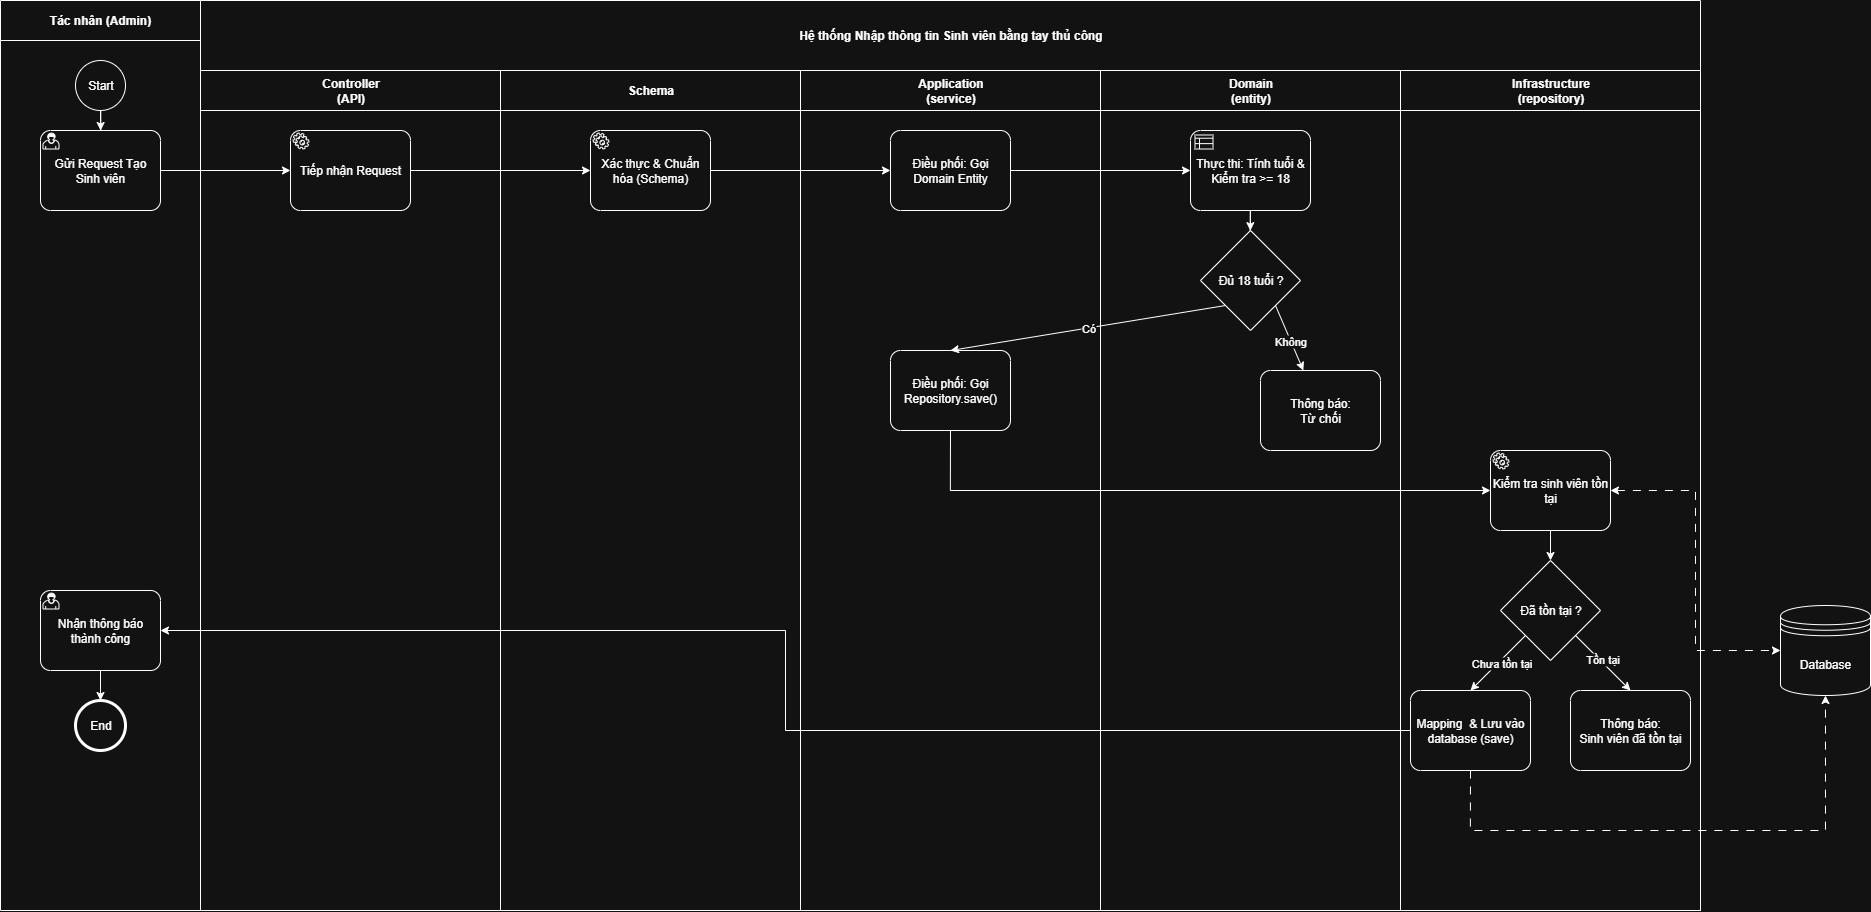

The diagram above was exported from draw.io. Its source (the exported page's mxGraphModel, read from the mxfile embedded in the PNG):
<mxGraphModel dx="2937" dy="1746" grid="0" gridSize="10" guides="1" tooltips="1" connect="1" arrows="1" fold="1" page="0" pageScale="1" pageWidth="850" pageHeight="1100" math="0" shadow="0">
  <root>
    <mxCell id="0" />
    <mxCell id="1" parent="0" />
    <mxCell id="Uy9E7wqUqfGEhhEIYSgD-1" value="" style="group" vertex="1" connectable="0" parent="1">
      <mxGeometry x="20" y="40" width="1870" height="910" as="geometry" />
    </mxCell>
    <mxCell id="Uy9E7wqUqfGEhhEIYSgD-2" value="Tác nhân (Admin)" style="swimlane;whiteSpace=wrap;html=1;startSize=40;movable=1;resizable=1;rotatable=1;deletable=1;editable=1;locked=0;connectable=1;" vertex="1" parent="Uy9E7wqUqfGEhhEIYSgD-1">
      <mxGeometry width="200" height="910" as="geometry" />
    </mxCell>
    <mxCell id="Uy9E7wqUqfGEhhEIYSgD-3" style="edgeStyle=orthogonalEdgeStyle;rounded=0;orthogonalLoop=1;jettySize=auto;html=1;exitX=0.5;exitY=1;exitDx=0;exitDy=0;exitPerimeter=0;movable=1;resizable=1;rotatable=1;deletable=1;editable=1;locked=0;connectable=1;" edge="1" parent="Uy9E7wqUqfGEhhEIYSgD-2" source="Uy9E7wqUqfGEhhEIYSgD-4" target="Uy9E7wqUqfGEhhEIYSgD-5">
      <mxGeometry relative="1" as="geometry" />
    </mxCell>
    <mxCell id="Uy9E7wqUqfGEhhEIYSgD-4" value="Start" style="points=[[0.145,0.145,0],[0.5,0,0],[0.855,0.145,0],[1,0.5,0],[0.855,0.855,0],[0.5,1,0],[0.145,0.855,0],[0,0.5,0]];shape=mxgraph.bpmn.event;html=1;verticalLabelPosition=middle;labelBackgroundColor=none;verticalAlign=middle;align=center;perimeter=ellipsePerimeter;outlineConnect=0;aspect=fixed;outline=standard;symbol=general;labelPosition=center;movable=1;resizable=1;rotatable=1;deletable=1;editable=1;locked=0;connectable=1;" vertex="1" parent="Uy9E7wqUqfGEhhEIYSgD-2">
      <mxGeometry x="75" y="60" width="50" height="50" as="geometry" />
    </mxCell>
    <mxCell id="Uy9E7wqUqfGEhhEIYSgD-5" value="Gửi Request Tạo Sinh viên" style="points=[[0.25,0,0],[0.5,0,0],[0.75,0,0],[1,0.25,0],[1,0.5,0],[1,0.75,0],[0.75,1,0],[0.5,1,0],[0.25,1,0],[0,0.75,0],[0,0.5,0],[0,0.25,0]];shape=mxgraph.bpmn.task2;whiteSpace=wrap;rectStyle=rounded;size=10;html=1;container=1;expand=0;collapsible=0;taskMarker=user;movable=1;resizable=1;rotatable=1;deletable=1;editable=1;locked=0;connectable=1;" vertex="1" parent="Uy9E7wqUqfGEhhEIYSgD-2">
      <mxGeometry x="40" y="130" width="120" height="80" as="geometry" />
    </mxCell>
    <mxCell id="Uy9E7wqUqfGEhhEIYSgD-6" value="End" style="points=[[0.145,0.145,0],[0.5,0,0],[0.855,0.145,0],[1,0.5,0],[0.855,0.855,0],[0.5,1,0],[0.145,0.855,0],[0,0.5,0]];shape=mxgraph.bpmn.event;html=1;verticalLabelPosition=middle;labelBackgroundColor=none;verticalAlign=middle;align=center;perimeter=ellipsePerimeter;outlineConnect=0;aspect=fixed;outline=end;symbol=terminate2;labelPosition=center;movable=1;resizable=1;rotatable=1;deletable=1;editable=1;locked=0;connectable=1;" vertex="1" parent="Uy9E7wqUqfGEhhEIYSgD-2">
      <mxGeometry x="75" y="700" width="50" height="50" as="geometry" />
    </mxCell>
    <mxCell id="Uy9E7wqUqfGEhhEIYSgD-7" value="Nhận thông báo thành công" style="points=[[0.25,0,0],[0.5,0,0],[0.75,0,0],[1,0.25,0],[1,0.5,0],[1,0.75,0],[0.75,1,0],[0.5,1,0],[0.25,1,0],[0,0.75,0],[0,0.5,0],[0,0.25,0]];shape=mxgraph.bpmn.task2;whiteSpace=wrap;rectStyle=rounded;size=10;html=1;container=1;expand=0;collapsible=0;taskMarker=user;" vertex="1" parent="Uy9E7wqUqfGEhhEIYSgD-2">
      <mxGeometry x="40" y="590" width="120" height="80" as="geometry" />
    </mxCell>
    <mxCell id="Uy9E7wqUqfGEhhEIYSgD-8" style="edgeStyle=orthogonalEdgeStyle;rounded=0;orthogonalLoop=1;jettySize=auto;html=1;exitX=0.5;exitY=1;exitDx=0;exitDy=0;exitPerimeter=0;entryX=0.5;entryY=0;entryDx=0;entryDy=0;entryPerimeter=0;" edge="1" parent="Uy9E7wqUqfGEhhEIYSgD-2" source="Uy9E7wqUqfGEhhEIYSgD-7" target="Uy9E7wqUqfGEhhEIYSgD-6">
      <mxGeometry relative="1" as="geometry" />
    </mxCell>
    <mxCell id="Uy9E7wqUqfGEhhEIYSgD-9" value="Hệ thống Nhập thông tin Sinh viên bằng tay thủ công" style="swimlane;childLayout=stackLayout;resizeParent=1;resizeParentMax=0;startSize=70;html=1;flipV=0;flipH=1;container=0;movable=1;resizable=1;rotatable=1;deletable=1;editable=1;locked=0;connectable=1;" vertex="1" parent="Uy9E7wqUqfGEhhEIYSgD-1">
      <mxGeometry x="200" width="1500" height="910" as="geometry" />
    </mxCell>
    <mxCell id="Uy9E7wqUqfGEhhEIYSgD-10" value="Controller&lt;div&gt;(API)&lt;/div&gt;" style="swimlane;startSize=40;html=1;movable=1;resizable=1;rotatable=1;deletable=1;editable=1;locked=0;connectable=1;" vertex="1" parent="Uy9E7wqUqfGEhhEIYSgD-9">
      <mxGeometry y="70" width="300" height="840" as="geometry" />
    </mxCell>
    <mxCell id="Uy9E7wqUqfGEhhEIYSgD-11" value="Tiếp nhận Request" style="points=[[0.25,0,0],[0.5,0,0],[0.75,0,0],[1,0.25,0],[1,0.5,0],[1,0.75,0],[0.75,1,0],[0.5,1,0],[0.25,1,0],[0,0.75,0],[0,0.5,0],[0,0.25,0]];shape=mxgraph.bpmn.task2;whiteSpace=wrap;rectStyle=rounded;size=10;html=1;container=1;expand=0;collapsible=0;taskMarker=service;movable=1;resizable=1;rotatable=1;deletable=1;editable=1;locked=0;connectable=1;" vertex="1" parent="Uy9E7wqUqfGEhhEIYSgD-10">
      <mxGeometry x="90" y="60" width="120" height="80" as="geometry" />
    </mxCell>
    <mxCell id="Uy9E7wqUqfGEhhEIYSgD-12" value="Schema" style="swimlane;startSize=40;html=1;movable=1;resizable=1;rotatable=1;deletable=1;editable=1;locked=0;connectable=1;" vertex="1" parent="Uy9E7wqUqfGEhhEIYSgD-9">
      <mxGeometry x="300" y="70" width="300" height="840" as="geometry" />
    </mxCell>
    <mxCell id="Uy9E7wqUqfGEhhEIYSgD-13" value="Xác thực &amp;amp; Chuẩn hóa (Schema)" style="points=[[0.25,0,0],[0.5,0,0],[0.75,0,0],[1,0.25,0],[1,0.5,0],[1,0.75,0],[0.75,1,0],[0.5,1,0],[0.25,1,0],[0,0.75,0],[0,0.5,0],[0,0.25,0]];shape=mxgraph.bpmn.task2;whiteSpace=wrap;rectStyle=rounded;size=10;html=1;container=1;expand=0;collapsible=0;taskMarker=service;movable=1;resizable=1;rotatable=1;deletable=1;editable=1;locked=0;connectable=1;" vertex="1" parent="Uy9E7wqUqfGEhhEIYSgD-12">
      <mxGeometry x="90" y="60" width="120" height="80" as="geometry" />
    </mxCell>
    <mxCell id="Uy9E7wqUqfGEhhEIYSgD-14" value="Application&lt;div&gt;(service)&lt;/div&gt;" style="swimlane;startSize=40;html=1;movable=1;resizable=1;rotatable=1;deletable=1;editable=1;locked=0;connectable=1;" vertex="1" parent="Uy9E7wqUqfGEhhEIYSgD-9">
      <mxGeometry x="600" y="70" width="300" height="840" as="geometry" />
    </mxCell>
    <mxCell id="Uy9E7wqUqfGEhhEIYSgD-15" value="Điều phối: Gọi Domain Entity" style="points=[[0.25,0,0],[0.5,0,0],[0.75,0,0],[1,0.25,0],[1,0.5,0],[1,0.75,0],[0.75,1,0],[0.5,1,0],[0.25,1,0],[0,0.75,0],[0,0.5,0],[0,0.25,0]];shape=mxgraph.bpmn.task2;whiteSpace=wrap;rectStyle=rounded;size=10;html=1;container=1;expand=0;collapsible=0;taskMarker=abstract;movable=1;resizable=1;rotatable=1;deletable=1;editable=1;locked=0;connectable=1;" vertex="1" parent="Uy9E7wqUqfGEhhEIYSgD-14">
      <mxGeometry x="90" y="60" width="120" height="80" as="geometry" />
    </mxCell>
    <mxCell id="Uy9E7wqUqfGEhhEIYSgD-16" value="Điều phối: Gọi Repository.save()" style="points=[[0.25,0,0],[0.5,0,0],[0.75,0,0],[1,0.25,0],[1,0.5,0],[1,0.75,0],[0.75,1,0],[0.5,1,0],[0.25,1,0],[0,0.75,0],[0,0.5,0],[0,0.25,0]];shape=mxgraph.bpmn.task2;whiteSpace=wrap;rectStyle=rounded;size=10;html=1;container=1;expand=0;collapsible=0;taskMarker=abstract;movable=1;resizable=1;rotatable=1;deletable=1;editable=1;locked=0;connectable=1;" vertex="1" parent="Uy9E7wqUqfGEhhEIYSgD-14">
      <mxGeometry x="90" y="280" width="120" height="80" as="geometry" />
    </mxCell>
    <mxCell id="Uy9E7wqUqfGEhhEIYSgD-17" value="Domain&lt;div&gt;(entity)&lt;/div&gt;" style="swimlane;startSize=40;html=1;movable=1;resizable=1;rotatable=1;deletable=1;editable=1;locked=0;connectable=1;" vertex="1" parent="Uy9E7wqUqfGEhhEIYSgD-9">
      <mxGeometry x="900" y="70" width="300" height="840" as="geometry" />
    </mxCell>
    <mxCell id="Uy9E7wqUqfGEhhEIYSgD-18" style="edgeStyle=orthogonalEdgeStyle;rounded=0;orthogonalLoop=1;jettySize=auto;html=1;exitX=0.5;exitY=1;exitDx=0;exitDy=0;exitPerimeter=0;" edge="1" parent="Uy9E7wqUqfGEhhEIYSgD-17" source="Uy9E7wqUqfGEhhEIYSgD-19" target="Uy9E7wqUqfGEhhEIYSgD-22">
      <mxGeometry relative="1" as="geometry" />
    </mxCell>
    <mxCell id="Uy9E7wqUqfGEhhEIYSgD-19" value="Thực thi: Tính tuổi &amp;amp; Kiểm tra &amp;gt;= 18" style="points=[[0.25,0,0],[0.5,0,0],[0.75,0,0],[1,0.25,0],[1,0.5,0],[1,0.75,0],[0.75,1,0],[0.5,1,0],[0.25,1,0],[0,0.75,0],[0,0.5,0],[0,0.25,0]];shape=mxgraph.bpmn.task2;whiteSpace=wrap;rectStyle=rounded;size=10;html=1;container=1;expand=0;collapsible=0;taskMarker=businessRule;movable=1;resizable=1;rotatable=1;deletable=1;editable=1;locked=0;connectable=1;" vertex="1" parent="Uy9E7wqUqfGEhhEIYSgD-17">
      <mxGeometry x="90" y="60" width="120" height="80" as="geometry" />
    </mxCell>
    <mxCell id="Uy9E7wqUqfGEhhEIYSgD-20" style="rounded=0;orthogonalLoop=1;jettySize=auto;html=1;exitX=0.75;exitY=0.75;exitDx=0;exitDy=0;exitPerimeter=0;" edge="1" parent="Uy9E7wqUqfGEhhEIYSgD-17" source="Uy9E7wqUqfGEhhEIYSgD-22" target="Uy9E7wqUqfGEhhEIYSgD-23">
      <mxGeometry relative="1" as="geometry" />
    </mxCell>
    <mxCell id="Uy9E7wqUqfGEhhEIYSgD-21" value="Không" style="edgeLabel;html=1;align=center;verticalAlign=middle;resizable=0;points=[];" vertex="1" connectable="0" parent="Uy9E7wqUqfGEhhEIYSgD-20">
      <mxGeometry x="0.0352" y="-1" relative="1" as="geometry">
        <mxPoint as="offset" />
      </mxGeometry>
    </mxCell>
    <mxCell id="Uy9E7wqUqfGEhhEIYSgD-22" value="Đủ 18 tuổi ?" style="points=[[0.25,0.25,0],[0.5,0,0],[0.75,0.25,0],[1,0.5,0],[0.75,0.75,0],[0.5,1,0],[0.25,0.75,0],[0,0.5,0]];shape=mxgraph.bpmn.gateway2;html=1;verticalLabelPosition=middle;labelBackgroundColor=none;verticalAlign=middle;align=center;perimeter=rhombusPerimeter;outlineConnect=0;outline=none;symbol=none;labelPosition=center;movable=1;resizable=1;rotatable=1;deletable=1;editable=1;locked=0;connectable=1;" vertex="1" parent="Uy9E7wqUqfGEhhEIYSgD-17">
      <mxGeometry x="100" y="160" width="100" height="100" as="geometry" />
    </mxCell>
    <mxCell id="Uy9E7wqUqfGEhhEIYSgD-23" value="Thông báo:&lt;div&gt;Từ chối&lt;/div&gt;" style="points=[[0.25,0,0],[0.5,0,0],[0.75,0,0],[1,0.25,0],[1,0.5,0],[1,0.75,0],[0.75,1,0],[0.5,1,0],[0.25,1,0],[0,0.75,0],[0,0.5,0],[0,0.25,0]];shape=mxgraph.bpmn.task2;whiteSpace=wrap;rectStyle=rounded;size=10;html=1;container=1;expand=0;collapsible=0;taskMarker=abstract;movable=1;resizable=1;rotatable=1;deletable=1;editable=1;locked=0;connectable=1;" vertex="1" parent="Uy9E7wqUqfGEhhEIYSgD-17">
      <mxGeometry x="160" y="300" width="120" height="80" as="geometry" />
    </mxCell>
    <mxCell id="Uy9E7wqUqfGEhhEIYSgD-24" value="Infrastructure&lt;div&gt;(repository)&lt;/div&gt;" style="swimlane;startSize=40;html=1;movable=1;resizable=1;rotatable=1;deletable=1;editable=1;locked=0;connectable=1;" vertex="1" parent="Uy9E7wqUqfGEhhEIYSgD-9">
      <mxGeometry x="1200" y="70" width="300" height="840" as="geometry" />
    </mxCell>
    <mxCell id="Uy9E7wqUqfGEhhEIYSgD-25" value="Kiểm tra sinh viên tồn tại" style="points=[[0.25,0,0],[0.5,0,0],[0.75,0,0],[1,0.25,0],[1,0.5,0],[1,0.75,0],[0.75,1,0],[0.5,1,0],[0.25,1,0],[0,0.75,0],[0,0.5,0],[0,0.25,0]];shape=mxgraph.bpmn.task2;whiteSpace=wrap;rectStyle=rounded;size=10;html=1;container=1;expand=0;collapsible=0;taskMarker=service;movable=1;resizable=1;rotatable=1;deletable=1;editable=1;locked=0;connectable=1;" vertex="1" parent="Uy9E7wqUqfGEhhEIYSgD-24">
      <mxGeometry x="90" y="380" width="120" height="80" as="geometry" />
    </mxCell>
    <mxCell id="Uy9E7wqUqfGEhhEIYSgD-26" value="Đã tồn tại ?" style="points=[[0.25,0.25,0],[0.5,0,0],[0.75,0.25,0],[1,0.5,0],[0.75,0.75,0],[0.5,1,0],[0.25,0.75,0],[0,0.5,0]];shape=mxgraph.bpmn.gateway2;html=1;verticalLabelPosition=middle;labelBackgroundColor=none;verticalAlign=middle;align=center;perimeter=rhombusPerimeter;outlineConnect=0;outline=none;symbol=none;labelPosition=center;movable=1;resizable=1;rotatable=1;deletable=1;editable=1;locked=0;connectable=1;" vertex="1" parent="Uy9E7wqUqfGEhhEIYSgD-24">
      <mxGeometry x="100" y="490" width="100" height="100" as="geometry" />
    </mxCell>
    <mxCell id="Uy9E7wqUqfGEhhEIYSgD-27" style="edgeStyle=orthogonalEdgeStyle;rounded=0;orthogonalLoop=1;jettySize=auto;html=1;exitX=0.5;exitY=1;exitDx=0;exitDy=0;exitPerimeter=0;entryX=0.5;entryY=0;entryDx=0;entryDy=0;entryPerimeter=0;movable=1;resizable=1;rotatable=1;deletable=1;editable=1;locked=0;connectable=1;" edge="1" parent="Uy9E7wqUqfGEhhEIYSgD-24" source="Uy9E7wqUqfGEhhEIYSgD-25" target="Uy9E7wqUqfGEhhEIYSgD-26">
      <mxGeometry relative="1" as="geometry" />
    </mxCell>
    <mxCell id="Uy9E7wqUqfGEhhEIYSgD-28" value="Mapping&amp;nbsp; &amp;amp; Lưu vào database (save)" style="points=[[0.25,0,0],[0.5,0,0],[0.75,0,0],[1,0.25,0],[1,0.5,0],[1,0.75,0],[0.75,1,0],[0.5,1,0],[0.25,1,0],[0,0.75,0],[0,0.5,0],[0,0.25,0]];shape=mxgraph.bpmn.task2;whiteSpace=wrap;rectStyle=rounded;size=10;html=1;container=1;expand=0;collapsible=0;taskMarker=abstract;movable=1;resizable=1;rotatable=1;deletable=1;editable=1;locked=0;connectable=1;" vertex="1" parent="Uy9E7wqUqfGEhhEIYSgD-24">
      <mxGeometry x="10" y="620" width="120" height="80" as="geometry" />
    </mxCell>
    <mxCell id="Uy9E7wqUqfGEhhEIYSgD-29" value="Thông báo:&lt;div&gt;Sinh viên đã tồn tại&lt;/div&gt;" style="points=[[0.25,0,0],[0.5,0,0],[0.75,0,0],[1,0.25,0],[1,0.5,0],[1,0.75,0],[0.75,1,0],[0.5,1,0],[0.25,1,0],[0,0.75,0],[0,0.5,0],[0,0.25,0]];shape=mxgraph.bpmn.task2;whiteSpace=wrap;rectStyle=rounded;size=10;html=1;container=1;expand=0;collapsible=0;taskMarker=abstract;movable=1;resizable=1;rotatable=1;deletable=1;editable=1;locked=0;connectable=1;" vertex="1" parent="Uy9E7wqUqfGEhhEIYSgD-24">
      <mxGeometry x="170" y="620" width="120" height="80" as="geometry" />
    </mxCell>
    <mxCell id="Uy9E7wqUqfGEhhEIYSgD-30" style="rounded=0;orthogonalLoop=1;jettySize=auto;html=1;exitX=0.75;exitY=0.75;exitDx=0;exitDy=0;exitPerimeter=0;entryX=0.5;entryY=0;entryDx=0;entryDy=0;entryPerimeter=0;movable=1;resizable=1;rotatable=1;deletable=1;editable=1;locked=0;connectable=1;" edge="1" parent="Uy9E7wqUqfGEhhEIYSgD-24" source="Uy9E7wqUqfGEhhEIYSgD-26">
      <mxGeometry relative="1" as="geometry">
        <mxPoint x="230.00000000000045" y="620" as="targetPoint" />
      </mxGeometry>
    </mxCell>
    <mxCell id="Uy9E7wqUqfGEhhEIYSgD-31" value="Tồn tại" style="edgeLabel;html=1;align=center;verticalAlign=middle;resizable=1;points=[];movable=1;rotatable=1;deletable=1;editable=1;locked=0;connectable=1;" vertex="1" connectable="0" parent="Uy9E7wqUqfGEhhEIYSgD-30">
      <mxGeometry x="-0.0843" y="2" relative="1" as="geometry">
        <mxPoint as="offset" />
      </mxGeometry>
    </mxCell>
    <mxCell id="Uy9E7wqUqfGEhhEIYSgD-32" style="rounded=0;orthogonalLoop=1;jettySize=auto;html=1;exitX=0.25;exitY=0.75;exitDx=0;exitDy=0;exitPerimeter=0;entryX=0.5;entryY=0;entryDx=0;entryDy=0;entryPerimeter=0;movable=1;resizable=1;rotatable=1;deletable=1;editable=1;locked=0;connectable=1;" edge="1" parent="Uy9E7wqUqfGEhhEIYSgD-24" source="Uy9E7wqUqfGEhhEIYSgD-26">
      <mxGeometry relative="1" as="geometry">
        <Array as="points" />
        <mxPoint x="69.99999999999955" y="620" as="targetPoint" />
      </mxGeometry>
    </mxCell>
    <mxCell id="Uy9E7wqUqfGEhhEIYSgD-33" value="Chưa tồn tại" style="edgeLabel;html=1;align=center;verticalAlign=middle;resizable=1;points=[];movable=1;rotatable=1;deletable=1;editable=1;locked=0;connectable=1;" vertex="1" connectable="0" parent="Uy9E7wqUqfGEhhEIYSgD-32">
      <mxGeometry x="-0.038" y="1" relative="1" as="geometry">
        <mxPoint as="offset" />
      </mxGeometry>
    </mxCell>
    <mxCell id="Uy9E7wqUqfGEhhEIYSgD-34" style="edgeStyle=orthogonalEdgeStyle;rounded=0;orthogonalLoop=1;jettySize=auto;html=1;exitX=1;exitY=0.5;exitDx=0;exitDy=0;exitPerimeter=0;movable=1;resizable=1;rotatable=1;deletable=1;editable=1;locked=0;connectable=1;" edge="1" parent="Uy9E7wqUqfGEhhEIYSgD-9" source="Uy9E7wqUqfGEhhEIYSgD-11" target="Uy9E7wqUqfGEhhEIYSgD-13">
      <mxGeometry relative="1" as="geometry" />
    </mxCell>
    <mxCell id="Uy9E7wqUqfGEhhEIYSgD-35" style="edgeStyle=orthogonalEdgeStyle;rounded=0;orthogonalLoop=1;jettySize=auto;html=1;exitX=1;exitY=0.5;exitDx=0;exitDy=0;exitPerimeter=0;movable=1;resizable=1;rotatable=1;deletable=1;editable=1;locked=0;connectable=1;" edge="1" parent="Uy9E7wqUqfGEhhEIYSgD-9" source="Uy9E7wqUqfGEhhEIYSgD-13" target="Uy9E7wqUqfGEhhEIYSgD-15">
      <mxGeometry relative="1" as="geometry" />
    </mxCell>
    <mxCell id="Uy9E7wqUqfGEhhEIYSgD-36" style="edgeStyle=orthogonalEdgeStyle;rounded=0;orthogonalLoop=1;jettySize=auto;html=1;exitX=1;exitY=0.5;exitDx=0;exitDy=0;exitPerimeter=0;movable=1;resizable=1;rotatable=1;deletable=1;editable=1;locked=0;connectable=1;" edge="1" parent="Uy9E7wqUqfGEhhEIYSgD-9" source="Uy9E7wqUqfGEhhEIYSgD-15" target="Uy9E7wqUqfGEhhEIYSgD-19">
      <mxGeometry relative="1" as="geometry" />
    </mxCell>
    <mxCell id="Uy9E7wqUqfGEhhEIYSgD-37" style="rounded=0;orthogonalLoop=1;jettySize=auto;html=1;exitX=0.25;exitY=0.75;exitDx=0;exitDy=0;exitPerimeter=0;entryX=0.5;entryY=0;entryDx=0;entryDy=0;entryPerimeter=0;" edge="1" parent="Uy9E7wqUqfGEhhEIYSgD-9" source="Uy9E7wqUqfGEhhEIYSgD-22" target="Uy9E7wqUqfGEhhEIYSgD-16">
      <mxGeometry relative="1" as="geometry" />
    </mxCell>
    <mxCell id="Uy9E7wqUqfGEhhEIYSgD-38" value="Có" style="edgeLabel;html=1;align=center;verticalAlign=middle;resizable=0;points=[];" vertex="1" connectable="0" parent="Uy9E7wqUqfGEhhEIYSgD-37">
      <mxGeometry x="0.0081" y="-1" relative="1" as="geometry">
        <mxPoint as="offset" />
      </mxGeometry>
    </mxCell>
    <mxCell id="Uy9E7wqUqfGEhhEIYSgD-39" style="edgeStyle=orthogonalEdgeStyle;rounded=0;orthogonalLoop=1;jettySize=auto;html=1;exitX=0.5;exitY=1;exitDx=0;exitDy=0;exitPerimeter=0;entryX=0;entryY=0.5;entryDx=0;entryDy=0;entryPerimeter=0;" edge="1" parent="Uy9E7wqUqfGEhhEIYSgD-9" source="Uy9E7wqUqfGEhhEIYSgD-16" target="Uy9E7wqUqfGEhhEIYSgD-25">
      <mxGeometry relative="1" as="geometry" />
    </mxCell>
    <mxCell id="Uy9E7wqUqfGEhhEIYSgD-40" style="edgeStyle=orthogonalEdgeStyle;rounded=0;orthogonalLoop=1;jettySize=auto;html=1;exitX=1;exitY=0.5;exitDx=0;exitDy=0;exitPerimeter=0;movable=1;resizable=1;rotatable=1;deletable=1;editable=1;locked=0;connectable=1;" edge="1" parent="Uy9E7wqUqfGEhhEIYSgD-1" source="Uy9E7wqUqfGEhhEIYSgD-5" target="Uy9E7wqUqfGEhhEIYSgD-11">
      <mxGeometry relative="1" as="geometry" />
    </mxCell>
    <mxCell id="Uy9E7wqUqfGEhhEIYSgD-41" value="Database" style="shape=datastore;whiteSpace=wrap;html=1;" vertex="1" parent="Uy9E7wqUqfGEhhEIYSgD-1">
      <mxGeometry x="1780" y="605" width="90" height="90" as="geometry" />
    </mxCell>
    <mxCell id="Uy9E7wqUqfGEhhEIYSgD-42" style="edgeStyle=orthogonalEdgeStyle;rounded=0;orthogonalLoop=1;jettySize=auto;html=1;exitX=1;exitY=0.5;exitDx=0;exitDy=0;exitPerimeter=0;entryX=0;entryY=0.5;entryDx=0;entryDy=0;startArrow=classic;startFill=1;dashed=1;dashPattern=8 8;" edge="1" parent="Uy9E7wqUqfGEhhEIYSgD-1" source="Uy9E7wqUqfGEhhEIYSgD-25" target="Uy9E7wqUqfGEhhEIYSgD-41">
      <mxGeometry relative="1" as="geometry" />
    </mxCell>
    <mxCell id="Uy9E7wqUqfGEhhEIYSgD-43" style="edgeStyle=orthogonalEdgeStyle;rounded=0;orthogonalLoop=1;jettySize=auto;html=1;exitX=0;exitY=0.5;exitDx=0;exitDy=0;exitPerimeter=0;entryX=1;entryY=0.5;entryDx=0;entryDy=0;entryPerimeter=0;movable=1;resizable=1;rotatable=1;deletable=1;editable=1;locked=0;connectable=1;" edge="1" parent="Uy9E7wqUqfGEhhEIYSgD-1" source="Uy9E7wqUqfGEhhEIYSgD-28" target="Uy9E7wqUqfGEhhEIYSgD-7">
      <mxGeometry relative="1" as="geometry">
        <mxPoint x="410" y="650" as="targetPoint" />
      </mxGeometry>
    </mxCell>
    <mxCell id="Uy9E7wqUqfGEhhEIYSgD-44" style="edgeStyle=orthogonalEdgeStyle;rounded=0;orthogonalLoop=1;jettySize=auto;html=1;exitX=0.5;exitY=1;exitDx=0;exitDy=0;exitPerimeter=0;entryX=0.5;entryY=1;entryDx=0;entryDy=0;dashed=1;dashPattern=8 8;" edge="1" parent="Uy9E7wqUqfGEhhEIYSgD-1" source="Uy9E7wqUqfGEhhEIYSgD-28" target="Uy9E7wqUqfGEhhEIYSgD-41">
      <mxGeometry relative="1" as="geometry">
        <Array as="points">
          <mxPoint x="1470" y="830" />
          <mxPoint x="1825" y="830" />
        </Array>
      </mxGeometry>
    </mxCell>
  </root>
</mxGraphModel>